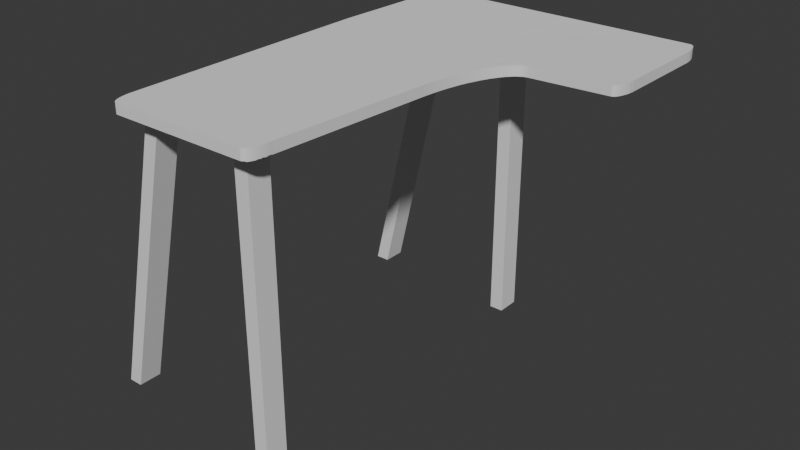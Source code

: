 # Source: desk.blend  (saved by Blender 4.3.34; exported with 4.5.12 LTS)
import bpy
from mathutils import Matrix  # noqa: F401  (used for matrix-valued properties, if any)

bpy.ops.wm.read_factory_settings(use_empty=True)
scene = bpy.context.scene
scene.name = 'Scene'

# ---- collections
col_collection = bpy.data.collections.new('Collection'); scene.collection.children.link(col_collection)

# ---- world
world_world = bpy.data.worlds.new('World'); scene.world = world_world
world_world.use_nodes = True; world_world.node_tree.nodes.clear()
_N = world_world.node_tree.nodes; _L = world_world.node_tree.links
n0 = _N.new('ShaderNodeOutputWorld'); n0.name = 'World Output'; n0.location = (300, 300)
n1 = _N.new('ShaderNodeBackground'); n1.name = 'Background'; n1.location = (10, 300)
n1.inputs[0].default_value = (0.05088, 0.05088, 0.05088, 1.0)
_L.new(n1.outputs[0], n0.inputs[0])
n0.is_active_output = True
world_world.color = (0.05088, 0.05088, 0.05088)
world_world.sun_shadow_jitter_overblur = 0.0

# ---- meshes
me_plane = bpy.data.meshes.new('Plane')
me_plane.from_pydata([(0.3811, 1.016, 0.0), (-0.3811, 0.3467, 0.001627), (0.3811, 1.016, 0.04862), (-0.387, 0.3425, 0.05452), (-0.3373, -1.016, 0.0), (-0.3811, -0.8994, 0.0001394), (-0.3403, -1.016, 3.25e-07), (-0.3432, -1.015, 1.299e-06), (-0.3462, -1.014, 2.916e-06), (-0.3491, -1.012, 5.171e-06), (-0.3519, -1.009, 8.051e-06), (-0.3547, -1.007, 1.154e-05), (-0.3574, -1.003, 1.563e-05), (-0.36, -0.9992, 2.03e-05), (-0.3625, -0.9948, 2.552e-05), (-0.3649, -0.99, 3.127e-05), (-0.3672, -0.9848, 3.753e-05), (-0.3693, -0.9791, 4.426e-05), (-0.3712, -0.9731, 5.144e-05), (-0.3731, -0.9668, 5.903e-05), (-0.3747, -0.9601, 6.699e-05), (-0.3762, -0.9531, 7.529e-05), (-0.3774, -0.9459, 8.389e-05), (-0.3785, -0.9385, 9.274e-05), (-0.3795, -0.9309, 0.0001018), (-0.3802, -0.9232, 0.0001111), (-0.3807, -0.9153, 0.0001205), (-0.381, -0.9074, 0.0001299), (0.3811, -0.8994, -0.002702), (0.3373, -1.016, 0.0), (0.381, -0.9074, 0.0001299), (0.3807, -0.9153, 0.0001205), (0.3802, -0.9232, 0.0001111), (0.3795, -0.9309, -0.002839), (0.3785, -0.9385, 9.274e-05), (0.3774, -0.9459, 8.389e-05), (0.3762, -0.9531, -0.002935), (0.3747, -0.9601, 6.699e-05), (0.3731, -0.9668, 5.903e-05), (0.3713, -0.9731, -0.003021), (0.3693, -0.9791, 4.426e-05), (0.3672, -0.9848, -0.003071), (0.3649, -0.99, 3.127e-05), (0.3625, -0.9948, -0.003115), (0.36, -0.9992, 2.03e-05), (0.3574, -1.003, -0.003151), (0.3547, -1.007, 1.154e-05), (0.3519, -1.009, 8.051e-06), (0.3491, -1.012, 5.171e-06), (0.3462, -1.014, 2.916e-06), (0.3432, -1.015, 1.299e-06), (0.3403, -1.016, 3.25e-07), (-0.3811, 0.8994, 0.0002838), (-0.3373, 1.016, 0.0), (-0.381, 0.9074, 0.0002645), (-0.3807, 0.9153, 0.0002452), (-0.3802, 0.9232, 0.0002261), (-0.3794, 0.9309, 0.0002073), (-0.3785, 0.9385, 0.0001888), (-0.3774, 0.9459, 0.0001708), (-0.3762, 0.9531, 0.0001533), (-0.3747, 0.9601, 0.0001364), (-0.3731, 0.9668, 0.0001202), (-0.3712, 0.9731, 0.0001047), (-0.3693, 0.9791, 9.01e-05), (-0.3672, 0.9848, 7.64e-05), (-0.3649, 0.99, 6.366e-05), (-0.3625, 0.9948, 5.195e-05), (-0.36, 0.9992, 4.132e-05), (-0.3574, 1.003, 3.182e-05), (-0.3547, 1.007, 2.35e-05), (-0.3519, 1.009, 1.639e-05), (-0.3491, 1.012, 1.053e-05), (-0.3462, 1.014, 5.937e-06), (-0.3432, 1.015, 2.644e-06), (-0.3403, 1.016, 6.617e-07), (0.9974, 1.016, 0.0), (1.041, 0.8994, 0.0002838), (1.0, 1.016, 6.617e-07), (1.003, 1.015, 2.644e-06), (1.006, 1.014, 5.937e-06), (1.009, 1.012, 1.053e-05), (1.012, 1.009, 1.639e-05), (1.015, 1.007, 2.35e-05), (1.018, 1.003, 3.182e-05), (1.02, 0.9992, 4.132e-05), (1.023, 0.9948, 5.195e-05), (1.025, 0.99, 6.366e-05), (1.027, 0.9848, 7.64e-05), (1.029, 0.9791, 9.01e-05), (1.031, 0.9731, 0.0001047), (1.033, 0.9668, 0.0001202), (1.035, 0.9601, 0.0001364), (1.036, 0.9531, 0.0001533), (1.038, 0.9459, 0.0001708), (1.039, 0.9385, 0.0001888), (1.04, 0.9309, 0.0002073), (1.04, 0.9232, 0.0002261), (1.041, 0.9153, 0.0002452), (1.041, 0.9074, 0.0002645), (1.041, 0.4635, 0.001343), (0.9974, 0.3467, 0.001627), (1.041, 0.4555, 0.001362), (1.041, 0.4476, 0.001382), (1.04, 0.4397, 0.001401), (1.04, 0.432, 0.00142), (1.039, 0.4244, 0.001438), (1.038, 0.4169, 0.001456), (1.036, 0.4097, 0.001474), (1.035, 0.4028, 0.00149), (1.033, 0.3961, 0.001507), (1.031, 0.3898, 0.001522), (1.029, 0.3838, 0.001537), (1.027, 0.3781, 0.00155), (1.025, 0.3729, 0.001563), (1.023, 0.3681, 0.001575), (1.02, 0.3637, 0.001586), (1.018, 0.3598, 0.001595), (1.015, 0.3563, 0.001603), (1.012, 0.3534, 0.00161), (1.009, 0.351, 0.001616), (1.006, 0.3491, 0.001621), (1.003, 0.3478, 0.001624), (1.0, 0.3469, 0.001626), (-0.3811, -0.8993, 0.04876), (-0.3373, -1.016, 0.04862), (-0.381, -0.9073, 0.04875), (-0.3807, -0.9152, 0.04874), (-0.3802, -0.9231, 0.04873), (-0.3795, -0.9308, 0.04873), (-0.3785, -0.9384, 0.04872), (-0.3774, -0.9459, 0.04871), (-0.3762, -0.9531, 0.0487), (-0.3747, -0.96, 0.04869), (-0.3731, -0.9667, 0.04868), (-0.3712, -0.973, 0.04868), (-0.3693, -0.9791, 0.04867), (-0.3672, -0.9847, 0.04866), (-0.3649, -0.9899, 0.04866), (-0.3625, -0.9948, 0.04865), (-0.36, -0.9991, 0.04864), (-0.3574, -1.003, 0.04864), (-0.3547, -1.006, 0.04864), (-0.3519, -1.009, 0.04863), (-0.3491, -1.012, 0.04863), (-0.3462, -1.014, 0.04863), (-0.3432, -1.015, 0.04863), (-0.3403, -1.016, 0.04862), (0.3373, -1.016, 0.04862), (0.3811, -0.8993, 0.04876), (0.3403, -1.016, 0.04862), (0.3432, -1.015, 0.04863), (0.3462, -1.014, 0.04863), (0.3491, -1.012, 0.04863), (0.3519, -1.009, 0.04863), (0.3547, -1.006, 0.04864), (0.3574, -1.003, 0.04864), (0.36, -0.9991, 0.04864), (0.3625, -0.9948, 0.04865), (0.3649, -0.9899, 0.04866), (0.3672, -0.9847, 0.04866), (0.3693, -0.9791, 0.04867), (0.3713, -0.973, 0.04868), (0.3731, -0.9667, 0.04868), (0.3747, -0.96, 0.04869), (0.3762, -0.9531, 0.0487), (0.3774, -0.9459, 0.04871), (0.3785, -0.9384, 0.04872), (0.3795, -0.9308, 0.04873), (0.3802, -0.9231, 0.04873), (0.3807, -0.9152, 0.04874), (0.381, -0.9073, 0.04875), (-0.3373, 1.016, 0.04862), (-0.3837, 0.9084, 0.04805), (-0.3403, 1.016, 0.04862), (-0.3432, 1.015, 0.04863), (-0.3462, 1.014, 0.04863), (-0.3491, 1.012, 0.04863), (-0.3519, 1.01, 0.04864), (-0.3547, 1.007, 0.04865), (-0.3574, 1.003, 0.04866), (-0.36, 0.9993, 0.04867), (-0.3625, 0.9949, 0.04868), (-0.3649, 0.9901, 0.04869), (-0.3672, 0.9848, 0.0487), (-0.3693, 0.9792, 0.04871), (-0.3712, 0.9732, 0.04873), (-0.3787, 0.9691, 0.05142), (-0.3773, 0.9691, 0.0479), (-0.3788, 0.9621, 0.04792), (-0.3801, 0.9549, 0.04794), (-0.3812, 0.9475, 0.04796), (-0.3821, 0.9399, 0.04797), (-0.3828, 0.9321, 0.04799), (-0.3833, 0.9243, 0.04801), (-0.3836, 0.9163, 0.04803), (1.041, 0.8994, 0.04891), (0.9974, 1.016, 0.04862), (1.041, 0.9074, 0.04889), (1.041, 0.9154, 0.04887), (1.04, 0.9232, 0.04885), (1.04, 0.931, 0.04883), (1.039, 0.9386, 0.04881), (1.038, 0.946, 0.04879), (1.036, 0.9532, 0.04878), (1.035, 0.9601, 0.04876), (1.033, 0.9668, 0.04874), (1.031, 0.9732, 0.04873), (1.029, 0.9792, 0.04871), (1.027, 0.9848, 0.0487), (1.025, 0.9901, 0.04869), (1.023, 0.9949, 0.04868), (1.02, 0.9993, 0.04867), (1.018, 1.003, 0.04866), (1.015, 1.007, 0.04865), (1.012, 1.01, 0.04864), (1.009, 1.012, 0.04863), (1.006, 1.014, 0.04863), (1.003, 1.015, 0.04863), (1.0, 1.016, 0.04862), (0.9974, 0.3467, 0.05025), (1.041, 0.4635, 0.04997), (1.0, 0.347, 0.05025), (1.003, 0.3478, 0.05025), (1.006, 0.3492, 0.05024), (1.009, 0.3511, 0.05024), (1.012, 0.3535, 0.05023), (1.015, 0.3564, 0.05023), (1.018, 0.3598, 0.05022), (1.02, 0.3637, 0.05021), (1.023, 0.3681, 0.0502), (1.025, 0.3729, 0.05019), (1.027, 0.3782, 0.05017), (1.029, 0.3838, 0.05016), (1.031, 0.3898, 0.05015), (1.033, 0.3962, 0.05013), (1.035, 0.4029, 0.05011), (1.036, 0.4098, 0.0501), (1.038, 0.417, 0.05008), (1.039, 0.4244, 0.05006), (1.04, 0.432, 0.05004), (1.04, 0.4398, 0.05002), (1.041, 0.4476, 0.05001), (1.041, 0.4556, 0.04999), (0.6156, 0.3387, -0.005785), (0.4224, -0.1131, -0.006115), (0.2762, 0.3375, -0.006883), (0.4041, 0.7739, -0.0008394), (0.604, 0.3374, -0.006002), (0.5923, 0.334, -0.006203), (0.5806, 0.3286, -0.006386), (0.569, 0.3211, -0.00655), (0.5574, 0.3116, -0.006696), (0.5461, 0.3002, -0.006821), (0.5349, 0.2868, -0.006926), (0.524, 0.2716, -0.00701), (0.5134, 0.2546, -0.007073), (0.5032, 0.2359, -0.007114), (0.4934, 0.2156, -0.007134), (0.4841, 0.1938, -0.007131), (0.4753, 0.1706, -0.007107), (0.467, 0.146, -0.007061), (0.4593, 0.1203, -0.006645), (0.4522, 0.09349, -0.00664), (0.4458, 0.06575, -0.006617), (0.44, 0.03718, -0.006576), (0.435, 0.007935, -0.006518), (0.4307, -0.02186, -0.006442), (0.4271, -0.05207, -0.00635), (0.4244, -0.08254, -0.006241), (0.4224, -0.1131, 0.04289), (0.6156, 0.3387, 0.04284), (0.4041, 0.7739, 0.04539), (0.2762, 0.3367, 0.04259), (0.4244, -0.08248, 0.04267), (0.4271, -0.05201, 0.04247), (0.4307, -0.0218, 0.04228), (0.435, 0.007994, 0.04211), (0.44, 0.03724, 0.04196), (0.4458, 0.06581, 0.04183), (0.4522, 0.09355, 0.04172), (0.4593, 0.1204, 0.04163), (0.467, 0.1461, 0.04156), (0.4753, 0.1706, 0.04152), (0.4841, 0.1938, 0.04149), (0.4934, 0.2157, 0.04149), (0.5032, 0.236, 0.04151), (0.5134, 0.2546, 0.04155), (0.524, 0.2716, 0.04161), (0.5349, 0.2869, 0.0417), (0.5461, 0.3002, 0.0418), (0.5574, 0.3117, 0.04193), (0.569, 0.3212, 0.04207), (0.5806, 0.3286, 0.04224), (0.5923, 0.3341, 0.04242), (0.604, 0.3375, 0.04262), (-0.2199, -0.9181, 0.0001171), (-0.5553, -0.9175, -1.393), (-0.2199, -0.8065, 0.0002024), (-0.5553, -0.8059, -1.392), (-0.2888, -0.9181, 0.0001171), (-0.6242, -0.9175, -1.393), (-0.2888, -0.8065, 0.0002024), (-0.6242, -0.8059, -1.392), (-0.3403, -1.016, 3.25e-07), (-0.3432, -1.015, 1.299e-06), (-0.3462, -1.014, 2.916e-06), (-0.3491, -1.012, 5.171e-06), (-0.3519, -1.009, 8.051e-06), (-0.3574, -1.003, 1.563e-05), (-0.36, -0.9992, 2.03e-05), (-0.3625, -0.9948, 2.552e-05), (-0.3649, -0.99, 3.127e-05), (-0.3693, -0.9791, 4.426e-05), (-0.3712, -0.9731, 5.144e-05), (-0.3762, -0.9531, 7.529e-05), (-0.3774, -0.9459, 8.389e-05), (-0.3785, -0.9385, 9.274e-05), (-0.3795, -0.9309, 0.0001018), (-0.381, -0.9074, 0.0001299), (0.2599, -0.9154, 0.007872), (0.2599, -0.9143, -1.429), (0.2599, -0.8038, 0.007957), (0.2599, -0.8027, -1.429), (0.1911, -0.9154, 0.007872), (0.1911, -0.9143, -1.429), (0.1911, -0.8038, 0.007957), (0.1911, -0.8027, -1.429), (-0.1614, 0.7314, 0.00524), (-0.4751, 0.7131, -1.41), (-0.1614, 0.843, 0.005325), (-0.4751, 0.8247, -1.41), (-0.2302, 0.7314, 0.00524), (-0.5439, 0.7131, -1.41), (-0.2302, 0.843, 0.005325), (-0.5439, 0.8247, -1.41), (0.2912, 0.7109, 0.002237), (0.2912, 0.712, -1.435), (0.2912, 0.8225, 0.002672), (0.2912, 0.8236, -1.434), (0.2223, 0.7109, 0.002237), (0.2223, 0.712, -1.435), (0.2223, 0.8225, 0.002672), (0.2223, 0.8236, -1.434)], [], [(52, 1, 3, 173), (4, 29, 148, 125), (76, 0, 2, 197), (124, 126, 127, 128, 129, 130, 131, 132, 133, 134, 135, 136, 137, 138, 139, 140, 141, 142, 143, 144, 145, 146, 147, 125, 148, 150, 151, 152, 153, 154, 155, 156, 157, 158, 159, 160, 161, 162, 163, 164, 165, 166, 167, 168, 169, 170, 171, 149, 270, 273, 3), (0, 53, 172, 2), (28, 245, 270, 149), (4, 6, 304, 305, 7, 8, 306, 307, 9, 10, 308, 11, 309, 12, 13, 310, 311, 14, 15, 312, 16, 313, 17, 18, 314, 19, 20, 315, 21, 22, 316, 317, 23, 24, 318, 25, 26, 319, 27, 5, 1, 246, 245, 28, 30, 31, 32, 33, 34, 35, 36, 37, 38, 39, 40, 41, 42, 43, 44, 45, 46, 47, 48, 49, 50, 51, 29), (3, 273, 272, 2, 172, 174, 175, 176, 177, 178, 179, 180, 181, 182, 183, 184, 185, 186, 187, 188, 189, 190, 191, 192, 193, 194, 195, 173), (100, 77, 196, 221), (244, 101, 220, 271), (2, 272, 271, 220, 222, 223, 224, 225, 226, 227, 228, 229, 230, 231, 232, 233, 234, 235, 236, 237, 238, 239, 240, 241, 242, 243, 221, 196, 198, 199, 200, 201, 202, 203, 204, 205, 206, 207, 208, 209, 210, 211, 212, 213, 214, 215, 216, 217, 218, 219, 197), (1, 52, 54, 55, 56, 57, 58, 59, 60, 61, 62, 63, 64, 65, 66, 67, 68, 69, 70, 71, 72, 73, 74, 75, 53, 0, 247, 246), (148, 29, 51, 150), (150, 51, 50, 151), (151, 50, 49, 152), (152, 49, 48, 153), (153, 48, 47, 154), (154, 47, 46, 155), (155, 46, 45, 156), (156, 45, 44, 157), (157, 44, 43, 158), (158, 43, 42, 159), (159, 42, 41, 160), (160, 41, 40, 161), (161, 40, 39, 162), (162, 39, 38, 163), (163, 38, 37, 164), (164, 37, 36, 165), (165, 36, 35, 166), (166, 35, 34, 167), (167, 34, 33, 168), (168, 33, 32, 169), (169, 32, 31, 170), (170, 31, 30, 171), (171, 30, 28, 149), (52, 173, 195, 54), (54, 195, 194, 55), (55, 194, 193, 56), (56, 193, 192, 57), (57, 192, 191, 58), (58, 191, 190, 59), (59, 190, 189, 60), (60, 189, 188, 61), (61, 188, 187, 62), (62, 187, 186, 63), (63, 186, 185, 64), (64, 185, 184, 65), (65, 184, 183, 66), (66, 183, 182, 67), (67, 182, 181, 68), (68, 181, 180, 69), (69, 180, 179, 70), (70, 179, 178, 71), (71, 178, 177, 72), (72, 177, 176, 73), (73, 176, 175, 74), (74, 175, 174, 75), (75, 174, 172, 53), (124, 5, 27, 126), (126, 27, 319, 26, 127), (127, 26, 25, 128), (128, 25, 318, 24, 129), (129, 24, 23, 130), (130, 23, 317, 316, 22, 131), (131, 22, 21, 132), (132, 21, 315, 20, 133), (133, 20, 19, 134), (134, 19, 314, 18, 135), (135, 18, 17, 136), (136, 17, 313, 16, 137), (137, 16, 312, 15, 138), (138, 15, 14, 139), (139, 14, 311, 310, 13, 140), (140, 13, 12, 141), (141, 12, 309, 11, 142), (142, 11, 308, 10, 143), (143, 10, 9, 144), (144, 9, 307, 306, 8, 145), (145, 8, 7, 146), (146, 7, 305, 304, 6, 147), (147, 6, 4, 125), (196, 77, 99, 198), (198, 99, 98, 199), (199, 98, 97, 200), (200, 97, 96, 201), (201, 96, 95, 202), (202, 95, 94, 203), (203, 94, 93, 204), (204, 93, 92, 205), (205, 92, 91, 206), (206, 91, 90, 207), (207, 90, 89, 208), (208, 89, 88, 209), (209, 88, 87, 210), (210, 87, 86, 211), (211, 86, 85, 212), (212, 85, 84, 213), (213, 84, 83, 214), (214, 83, 82, 215), (215, 82, 81, 216), (216, 81, 80, 217), (217, 80, 79, 218), (218, 79, 78, 219), (219, 78, 76, 197), (100, 221, 243, 102), (102, 243, 242, 103), (103, 242, 241, 104), (104, 241, 240, 105), (105, 240, 239, 106), (106, 239, 238, 107), (107, 238, 237, 108), (108, 237, 236, 109), (109, 236, 235, 110), (110, 235, 234, 111), (111, 234, 233, 112), (112, 233, 232, 113), (113, 232, 231, 114), (114, 231, 230, 115), (115, 230, 229, 116), (116, 229, 228, 117), (117, 228, 227, 118), (118, 227, 226, 119), (119, 226, 225, 120), (120, 225, 224, 121), (121, 224, 223, 122), (122, 223, 222, 123), (123, 222, 220, 101), (1, 5, 124, 3), (244, 248, 249, 250, 251, 252, 253, 254, 255, 256, 257, 258, 259, 260, 261, 262, 263, 264, 265, 266, 267, 268, 269, 245, 246, 247), (270, 274, 275, 276, 277, 278, 279, 280, 281, 282, 283, 284, 285, 286, 287, 288, 289, 290, 291, 292, 293, 294, 295, 271, 272, 273), (244, 271, 295, 248), (248, 295, 294, 249), (249, 294, 293, 250), (250, 293, 292, 251), (251, 292, 291, 252), (252, 291, 290, 253), (253, 290, 289, 254), (254, 289, 288, 255), (255, 288, 287, 256), (256, 287, 286, 257), (257, 286, 285, 258), (258, 285, 284, 259), (259, 284, 283, 260), (260, 283, 282, 261), (261, 282, 281, 262), (262, 281, 280, 263), (263, 280, 279, 264), (264, 279, 278, 265), (265, 278, 277, 266), (266, 277, 276, 267), (267, 276, 275, 268), (268, 275, 274, 269), (269, 274, 270, 245), (0, 76, 78, 79, 80, 81, 82, 83, 84, 85, 86, 87, 88, 89, 90, 91, 92, 93, 94, 95, 96, 97, 98, 99, 77, 100, 102, 103, 104, 105, 106, 107, 108, 109, 110, 111, 112, 113, 114, 115, 116, 117, 118, 119, 120, 121, 122, 123, 101, 244, 247), (296, 297, 299, 298), (298, 299, 303, 302), (302, 303, 301, 300), (300, 301, 297, 296), (298, 302, 300, 296), (303, 299, 297, 301), (320, 321, 323, 322), (322, 323, 327, 326), (326, 327, 325, 324), (324, 325, 321, 320), (327, 323, 321, 325), (328, 329, 331, 330), (330, 331, 335, 334), (334, 335, 333, 332), (332, 333, 329, 328), (335, 331, 329, 333), (336, 337, 339, 338), (338, 339, 343, 342), (342, 343, 341, 340), (340, 341, 337, 336), (343, 339, 337, 341)])
_uv = me_plane.uv_layers.new(name='UVMap')
_uv.uv.foreach_set('vector', [0.0, 0.9455, 0.0, 0.6877, 0.0, 0.6877, 0.0, 0.9455, 0.05748, 0.0, 0.9425, 0.0, 0.9425, 0.0, 0.05748, 0.0, 1.0, 1.0, 1.0, 1.0, 1.0, 1.0, 1.0, 1.0, 0.0, 0.05894, 4.466e-05, 0.05492, 0.0001784, 0.05092, 0.0004007, 0.04695, 0.0007104, 0.04304, 0.001106, 0.0392, 0.001586, 0.03546, 0.002148, 0.03182, 0.002789, 0.02832, 0.003507, 0.02495, 0.004297, 0.02174, 0.005157, 0.01871, 0.01825, 0.005288, 0.0212, 0.004407, 0.02433, 0.003596, 0.02761, 0.00286, 0.03103, 0.002203, 0.03458, 0.001627, 0.03823, 0.001134, 0.04197, 0.0007286, 0.04578, 0.0004109, 0.04965, 0.000183, 0.05355, 4.58e-05, 0.05748, 0.0, 0.9425, 0.0, 0.9464, 4.58e-05, 0.9504, 0.000183, 0.9542, 0.0004109, 0.958, 0.0007286, 0.9618, 0.001134, 0.9654, 0.001627, 0.969, 0.002203, 0.9724, 0.00286, 0.9757, 0.003596, 0.9788, 0.004407, 0.9818, 0.005288, 0.9948, 0.01871, 0.9957, 0.02174, 0.9965, 0.02495, 0.9972, 0.02832, 0.9979, 0.03182, 0.9984, 0.03546, 0.9989, 0.0392, 0.9993, 0.04304, 0.9996, 0.04695, 0.9998, 0.05092, 1.0, 0.05492, 1.0, 0.05894, 1.0, 0.4594, 0.7962, 0.6877, 0.0, 0.6877, 1.0, 1.0, 0.05748, 1.0, 0.05748, 1.0, 1.0, 1.0, 1.0, 0.05894, 1.0, 0.4594, 1.0, 0.4594, 1.0, 0.05894, 0.05748, 0.0, 0.05355, 4.579e-05, 0.05355, 4.579e-05, 0.04965, 0.000183, 0.04965, 0.000183, 0.04578, 0.0004109, 0.04578, 0.0004109, 0.04197, 0.0007286, 0.04197, 0.0007286, 0.03823, 0.001134, 0.03823, 0.001134, 0.03458, 0.001627, 0.03103, 0.002203, 0.03103, 0.002203, 0.02761, 0.00286, 0.02761, 0.00286, 0.02433, 0.003596, 0.02433, 0.003596, 0.0212, 0.004407, 0.0212, 0.004407, 0.01825, 0.005288, 0.005157, 0.01871, 0.005157, 0.01871, 0.004297, 0.02174, 0.004297, 0.02174, 0.003507, 0.02495, 0.002789, 0.02832, 0.002148, 0.03182, 0.002148, 0.03182, 0.001586, 0.03546, 0.001586, 0.03546, 0.001106, 0.0392, 0.001106, 0.0392, 0.0007104, 0.04304, 0.0007104, 0.04304, 0.0004007, 0.04695, 0.0001784, 0.05092, 4.466e-05, 0.05492, 4.466e-05, 0.05492, 0.0, 0.05894, 0.0, 0.6877, 0.7947, 0.6877, 1.0, 0.4594, 1.0, 0.05894, 1.0, 0.05492, 0.9998, 0.05092, 0.9996, 0.04695, 0.9993, 0.04304, 0.9989, 0.0392, 0.9984, 0.03546, 0.9979, 0.03182, 0.9972, 0.02832, 0.9965, 0.02495, 0.9957, 0.02174, 0.9948, 0.01871, 0.9818, 0.005288, 0.9788, 0.004407, 0.9757, 0.003596, 0.9724, 0.00286, 0.969, 0.002203, 0.9654, 0.001627, 0.9618, 0.001134, 0.958, 0.0007286, 0.9542, 0.0004109, 0.9504, 0.000183, 0.9464, 4.579e-05, 0.9425, 0.0, 0.0, 0.6877, 0.7962, 0.6877, 1.0, 0.8889, 1.0, 1.0, 0.05748, 1.0, 0.05355, 1.0, 0.04965, 0.9998, 0.04578, 0.9996, 0.04197, 0.9993, 0.03823, 0.999, 0.03458, 0.9985, 0.03103, 0.998, 0.02761, 0.9974, 0.02433, 0.9967, 0.0212, 0.9959, 0.01825, 0.9951, 0.005157, 0.9827, 0.004297, 0.9799, 0.003507, 0.9769, 0.002789, 0.9738, 0.002148, 0.9706, 0.001586, 0.9672, 0.001106, 0.9638, 0.0007104, 0.9602, 0.0004007, 0.9566, 0.0001784, 0.9529, 4.466e-05, 0.9492, 0.0, 0.9455, 1.0, 0.7422, 1.0, 0.9455, 1.0, 0.9455, 1.0, 0.7422, 1.0, 0.6877, 1.0, 0.6877, 1.0, 0.6877, 1.0, 0.6877, 1.0, 1.0, 1.0, 0.8889, 1.0, 0.6877, 1.0, 0.6877, 1.0, 0.6877, 1.0, 0.6878, 1.0, 0.6881, 1.0, 0.6884, 1.0, 0.6887, 1.0, 0.6892, 1.0, 0.6897, 1.0, 0.6903, 1.0, 0.691, 1.0, 0.6918, 1.0, 0.6926, 1.0, 0.705, 1.0, 0.7078, 1.0, 0.7107, 1.0, 0.7139, 1.0, 0.7171, 1.0, 0.7205, 1.0, 0.7239, 1.0, 0.7275, 1.0, 0.7311, 1.0, 0.7348, 1.0, 0.7385, 1.0, 0.7422, 1.0, 0.9455, 1.0, 0.9492, 1.0, 0.9529, 1.0, 0.9566, 1.0, 0.9602, 1.0, 0.9638, 1.0, 0.9672, 1.0, 0.9706, 1.0, 0.9738, 1.0, 0.9769, 1.0, 0.9799, 1.0, 0.9827, 1.0, 0.9951, 1.0, 0.9959, 1.0, 0.9967, 1.0, 0.9974, 1.0, 0.998, 1.0, 0.9985, 1.0, 0.999, 1.0, 0.9993, 1.0, 0.9996, 1.0, 0.9998, 1.0, 1.0, 1.0, 1.0, 0.0, 0.6877, 0.0, 0.9455, 4.466e-05, 0.9492, 0.0001784, 0.9529, 0.0004007, 0.9566, 0.0007104, 0.9602, 0.001106, 0.9638, 0.001586, 0.9672, 0.002148, 0.9706, 0.002789, 0.9738, 0.003507, 0.9769, 0.004297, 0.9799, 0.005157, 0.9827, 0.01825, 0.9951, 0.0212, 0.9959, 0.02433, 0.9967, 0.02761, 0.9974, 0.03103, 0.998, 0.03458, 0.9985, 0.03823, 0.999, 0.04197, 0.9993, 0.04578, 0.9996, 0.04965, 0.9998, 0.05355, 1.0, 0.05748, 1.0, 1.0, 1.0, 1.0, 0.8889, 0.7947, 0.6877, 0.9425, 0.0, 0.9425, 0.0, 0.9464, 4.579e-05, 0.9464, 4.58e-05, 0.9464, 4.58e-05, 0.9464, 4.579e-05, 0.9504, 0.000183, 0.9504, 0.000183, 0.9504, 0.000183, 0.9504, 0.000183, 0.9542, 0.0004109, 0.9542, 0.0004109, 0.9542, 0.0004109, 0.9542, 0.0004109, 0.958, 0.0007286, 0.958, 0.0007286, 0.958, 0.0007286, 0.958, 0.0007286, 0.9618, 0.001134, 0.9618, 0.001134, 0.9618, 0.001134, 0.9618, 0.001134, 0.9654, 0.001627, 0.9654, 0.001627, 0.9654, 0.001627, 0.9654, 0.001627, 0.969, 0.002203, 0.969, 0.002203, 0.969, 0.002203, 0.969, 0.002203, 0.9724, 0.00286, 0.9724, 0.00286, 0.9724, 0.00286, 0.9724, 0.00286, 0.9757, 0.003596, 0.9757, 0.003596, 0.9757, 0.003596, 0.9757, 0.003596, 0.9788, 0.004407, 0.9788, 0.004407, 0.9788, 0.004407, 0.9788, 0.004407, 0.9818, 0.005288, 0.9818, 0.005288, 0.9818, 0.005288, 0.9818, 0.005288, 0.9948, 0.01871, 0.9948, 0.01871, 0.9948, 0.01871, 0.9948, 0.01871, 0.9957, 0.02174, 0.9957, 0.02174, 0.9957, 0.02174, 0.9957, 0.02174, 0.9965, 0.02495, 0.9965, 0.02495, 0.9965, 0.02495, 0.9965, 0.02495, 0.9972, 0.02832, 0.9972, 0.02832, 0.9972, 0.02832, 0.9972, 0.02832, 0.9979, 0.03182, 0.9979, 0.03182, 0.9979, 0.03182, 0.9979, 0.03182, 0.9984, 0.03546, 0.9984, 0.03546, 0.9984, 0.03546, 0.9984, 0.03546, 0.9989, 0.0392, 0.9989, 0.0392, 0.9989, 0.0392, 0.9989, 0.0392, 0.9993, 0.04304, 0.9993, 0.04304, 0.9993, 0.04304, 0.9993, 0.04304, 0.9996, 0.04695, 0.9996, 0.04695, 0.9996, 0.04695, 0.9996, 0.04695, 0.9998, 0.05092, 0.9998, 0.05092, 0.9998, 0.05092, 0.9998, 0.05092, 1.0, 0.05492, 1.0, 0.05492, 1.0, 0.05492, 1.0, 0.05492, 1.0, 0.05894, 1.0, 0.05894, 0.0, 0.9455, 0.0, 0.9455, 4.466e-05, 0.9492, 4.466e-05, 0.9492, 4.466e-05, 0.9492, 4.466e-05, 0.9492, 0.0001784, 0.9529, 0.0001784, 0.9529, 0.0001784, 0.9529, 0.0001784, 0.9529, 0.0004007, 0.9566, 0.0004007, 0.9566, 0.0004007, 0.9566, 0.0004007, 0.9566, 0.0007104, 0.9602, 0.0007104, 0.9602, 0.0007104, 0.9602, 0.0007104, 0.9602, 0.001106, 0.9638, 0.001106, 0.9638, 0.001106, 0.9638, 0.001106, 0.9638, 0.001586, 0.9672, 0.001586, 0.9672, 0.001586, 0.9672, 0.001586, 0.9672, 0.002148, 0.9706, 0.002148, 0.9706, 0.002148, 0.9706, 0.002148, 0.9706, 0.002789, 0.9738, 0.002789, 0.9738, 0.002789, 0.9738, 0.002789, 0.9738, 0.003507, 0.9769, 0.003507, 0.9769, 0.003507, 0.9769, 0.003507, 0.9769, 0.004297, 0.9799, 0.004297, 0.9799, 0.004297, 0.9799, 0.004297, 0.9799, 0.005157, 0.9827, 0.005157, 0.9827, 0.005157, 0.9827, 0.005157, 0.9827, 0.01825, 0.9951, 0.01825, 0.9951, 0.01825, 0.9951, 0.01825, 0.9951, 0.0212, 0.9959, 0.0212, 0.9959, 0.0212, 0.9959, 0.0212, 0.9959, 0.02433, 0.9967, 0.02433, 0.9967, 0.02433, 0.9967, 0.02433, 0.9967, 0.02761, 0.9974, 0.02761, 0.9974, 0.02761, 0.9974, 0.02761, 0.9974, 0.03103, 0.998, 0.03103, 0.998, 0.03103, 0.998, 0.03103, 0.998, 0.03458, 0.9985, 0.03458, 0.9985, 0.03458, 0.9985, 0.03458, 0.9985, 0.03823, 0.999, 0.03823, 0.999, 0.03823, 0.999, 0.03823, 0.999, 0.04197, 0.9993, 0.04197, 0.9993, 0.04197, 0.9993, 0.04197, 0.9993, 0.04578, 0.9996, 0.04578, 0.9996, 0.04578, 0.9996, 0.04578, 0.9996, 0.04965, 0.9998, 0.04965, 0.9998, 0.04965, 0.9998, 0.04965, 0.9998, 0.05355, 1.0, 0.05355, 1.0, 0.05355, 1.0, 0.05355, 1.0, 0.05748, 1.0, 0.05748, 1.0, 0.0, 0.05894, 0.0, 0.05894, 4.466e-05, 0.05492, 4.466e-05, 0.05492, 4.466e-05, 0.05492, 4.466e-05, 0.05492, 4.466e-05, 0.05492, 0.0001784, 0.05092, 0.0001784, 0.05092, 0.0001784, 0.05092, 0.0001784, 0.05092, 0.0004007, 0.04695, 0.0004007, 0.04695, 0.0004007, 0.04695, 0.0004007, 0.04695, 0.0007104, 0.04304, 0.0007104, 0.04304, 0.0007104, 0.04304, 0.0007104, 0.04304, 0.0007104, 0.04304, 0.001106, 0.0392, 0.001106, 0.0392, 0.001106, 0.0392, 0.001106, 0.0392, 0.001106, 0.0392, 0.001586, 0.03546, 0.001586, 0.03546, 0.001586, 0.03546, 0.001586, 0.03546, 0.001586, 0.03546, 0.002148, 0.03182, 0.002148, 0.03182, 0.002148, 0.03182, 0.002148, 0.03182, 0.002148, 0.03182, 0.002789, 0.02832, 0.002789, 0.02832, 0.002789, 0.02832, 0.002789, 0.02832, 0.003507, 0.02495, 0.003507, 0.02495, 0.003507, 0.02495, 0.003507, 0.02495, 0.004297, 0.02174, 0.004297, 0.02174, 0.004297, 0.02174, 0.004297, 0.02174, 0.004297, 0.02174, 0.005157, 0.01871, 0.005157, 0.01871, 0.005157, 0.01871, 0.005157, 0.01871, 0.005157, 0.01871, 0.01825, 0.005288, 0.01825, 0.005288, 0.01825, 0.005288, 0.01825, 0.005288, 0.0212, 0.004407, 0.0212, 0.004407, 0.0212, 0.004407, 0.0212, 0.004407, 0.0212, 0.004407, 0.02433, 0.003596, 0.02433, 0.003596, 0.02433, 0.003596, 0.02433, 0.003596, 0.02433, 0.003596, 0.02761, 0.00286, 0.02761, 0.00286, 0.02761, 0.00286, 0.02761, 0.00286, 0.02761, 0.00286, 0.03103, 0.002203, 0.03103, 0.002203, 0.03103, 0.002203, 0.03103, 0.002203, 0.03103, 0.002203, 0.03458, 0.001627, 0.03458, 0.001627, 0.03458, 0.001627, 0.03458, 0.001627, 0.03823, 0.001134, 0.03823, 0.001134, 0.03823, 0.001134, 0.03823, 0.001134, 0.03823, 0.001134, 0.04197, 0.0007286, 0.04197, 0.0007286, 0.04197, 0.0007286, 0.04197, 0.0007286, 0.04197, 0.0007286, 0.04578, 0.0004109, 0.04578, 0.0004109, 0.04578, 0.0004109, 0.04578, 0.0004109, 0.04578, 0.0004109, 0.04965, 0.000183, 0.04965, 0.000183, 0.04965, 0.000183, 0.04965, 0.000183, 0.04965, 0.000183, 0.05355, 4.579e-05, 0.05355, 4.579e-05, 0.05355, 4.58e-05, 0.05355, 4.58e-05, 0.05355, 4.579e-05, 0.05748, 0.0, 0.05748, 0.0, 1.0, 0.9455, 1.0, 0.9455, 1.0, 0.9492, 1.0, 0.9492, 1.0, 0.9492, 1.0, 0.9492, 1.0, 0.9529, 1.0, 0.9529, 1.0, 0.9529, 1.0, 0.9529, 1.0, 0.9566, 1.0, 0.9566, 1.0, 0.9566, 1.0, 0.9566, 1.0, 0.9602, 1.0, 0.9602, 1.0, 0.9602, 1.0, 0.9602, 1.0, 0.9638, 1.0, 0.9638, 1.0, 0.9638, 1.0, 0.9638, 1.0, 0.9672, 1.0, 0.9672, 1.0, 0.9672, 1.0, 0.9672, 1.0, 0.9706, 1.0, 0.9706, 1.0, 0.9706, 1.0, 0.9706, 1.0, 0.9738, 1.0, 0.9738, 1.0, 0.9738, 1.0, 0.9738, 1.0, 0.9769, 1.0, 0.9769, 1.0, 0.9769, 1.0, 0.9769, 1.0, 0.9799, 1.0, 0.9799, 1.0, 0.9799, 1.0, 0.9799, 1.0, 0.9827, 1.0, 0.9827, 1.0, 0.9827, 1.0, 0.9827, 1.0, 0.9951, 1.0, 0.9951, 1.0, 0.9951, 1.0, 0.9951, 1.0, 0.9959, 1.0, 0.9959, 1.0, 0.9959, 1.0, 0.9959, 1.0, 0.9967, 1.0, 0.9967, 1.0, 0.9967, 1.0, 0.9967, 1.0, 0.9974, 1.0, 0.9974, 1.0, 0.9974, 1.0, 0.9974, 1.0, 0.998, 1.0, 0.998, 1.0, 0.998, 1.0, 0.998, 1.0, 0.9985, 1.0, 0.9985, 1.0, 0.9985, 1.0, 0.9985, 1.0, 0.999, 1.0, 0.999, 1.0, 0.999, 1.0, 0.999, 1.0, 0.9993, 1.0, 0.9993, 1.0, 0.9993, 1.0, 0.9993, 1.0, 0.9996, 1.0, 0.9996, 1.0, 0.9996, 1.0, 0.9996, 1.0, 0.9998, 1.0, 0.9998, 1.0, 0.9998, 1.0, 0.9998, 1.0, 1.0, 1.0, 1.0, 1.0, 1.0, 1.0, 1.0, 1.0, 1.0, 1.0, 1.0, 1.0, 0.7422, 1.0, 0.7422, 1.0, 0.7385, 1.0, 0.7385, 1.0, 0.7385, 1.0, 0.7385, 1.0, 0.7348, 1.0, 0.7348, 1.0, 0.7348, 1.0, 0.7348, 1.0, 0.7311, 1.0, 0.7311, 1.0, 0.7311, 1.0, 0.7311, 1.0, 0.7275, 1.0, 0.7275, 1.0, 0.7275, 1.0, 0.7275, 1.0, 0.7239, 1.0, 0.7239, 1.0, 0.7239, 1.0, 0.7239, 1.0, 0.7205, 1.0, 0.7205, 1.0, 0.7205, 1.0, 0.7205, 1.0, 0.7171, 1.0, 0.7171, 1.0, 0.7171, 1.0, 0.7171, 1.0, 0.7139, 1.0, 0.7139, 1.0, 0.7139, 1.0, 0.7139, 1.0, 0.7107, 1.0, 0.7107, 1.0, 0.7107, 1.0, 0.7107, 1.0, 0.7078, 1.0, 0.7078, 1.0, 0.7078, 1.0, 0.7078, 1.0, 0.705, 1.0, 0.705, 1.0, 0.705, 1.0, 0.705, 1.0, 0.6926, 1.0, 0.6926, 1.0, 0.6926, 1.0, 0.6926, 1.0, 0.6918, 1.0, 0.6918, 1.0, 0.6918, 1.0, 0.6918, 1.0, 0.691, 1.0, 0.691, 1.0, 0.691, 1.0, 0.691, 1.0, 0.6903, 1.0, 0.6903, 1.0, 0.6903, 1.0, 0.6903, 1.0, 0.6897, 1.0, 0.6897, 1.0, 0.6897, 1.0, 0.6897, 1.0, 0.6892, 1.0, 0.6892, 1.0, 0.6892, 1.0, 0.6892, 1.0, 0.6887, 1.0, 0.6887, 1.0, 0.6887, 1.0, 0.6887, 1.0, 0.6884, 1.0, 0.6884, 1.0, 0.6884, 1.0, 0.6884, 1.0, 0.6881, 1.0, 0.6881, 1.0, 0.6881, 1.0, 0.6881, 1.0, 0.6878, 1.0, 0.6878, 1.0, 0.6878, 1.0, 0.6878, 1.0, 0.6877, 1.0, 0.6877, 1.0, 0.6877, 1.0, 0.6877, 1.0, 0.6877, 1.0, 0.6877, 0.0, 0.6877, 0.0, 0.05894, 0.0, 0.05894, 0.0, 0.6877, 1.0, 0.6877, 1.0, 0.6877, 1.0, 0.6877, 1.0, 0.6877, 1.0, 0.6877, 1.0, 0.6877, 1.0, 0.6877, 1.0, 0.6877, 1.0, 0.6877, 1.0, 0.6877, 1.0, 0.6877, 1.0, 0.6877, 1.0, 0.6877, 1.0, 0.6877, 1.0, 0.6877, 1.0, 0.6877, 1.0, 0.6877, 1.0, 0.6877, 1.0, 0.6877, 1.0, 0.6877, 1.0, 0.6877, 1.0, 0.6877, 1.0, 0.6877, 1.0, 0.6877, 0.7947, 0.6877, 1.0, 0.8889, 1.0, 0.4594, 1.0, 0.475, 1.0, 0.4908, 1.0, 0.5065, 1.0, 0.5222, 1.0, 0.5378, 1.0, 0.5531, 1.0, 0.5682, 1.0, 0.5829, 1.0, 0.5972, 1.0, 0.611, 1.0, 0.6242, 1.0, 0.6368, 1.0, 0.6488, 1.0, 0.66, 1.0, 0.6705, 1.0, 0.6801, 1.0, 0.6889, 1.0, 0.6967, 1.0, 0.7036, 1.0, 0.7095, 1.0, 0.7144, 1.0, 0.7183, 1.0, 0.7211, 1.0, 0.8889, 0.7962, 0.6877, 1.0, 0.6877, 1.0, 0.6877, 1.0, 0.6877, 1.0, 0.6877, 1.0, 0.6877, 1.0, 0.6877, 1.0, 0.6877, 1.0, 0.6877, 1.0, 0.6877, 1.0, 0.6877, 1.0, 0.6877, 1.0, 0.6877, 1.0, 0.6877, 1.0, 0.6877, 1.0, 0.6877, 1.0, 0.6877, 1.0, 0.6877, 1.0, 0.6877, 1.0, 0.6877, 1.0, 0.6877, 1.0, 0.6877, 1.0, 0.6877, 1.0, 0.6877, 1.0, 0.6877, 1.0, 0.6877, 1.0, 0.6877, 1.0, 0.6877, 1.0, 0.6877, 1.0, 0.6877, 1.0, 0.6877, 1.0, 0.6877, 1.0, 0.6877, 1.0, 0.6877, 1.0, 0.6877, 1.0, 0.6877, 1.0, 0.6877, 1.0, 0.6877, 1.0, 0.6877, 1.0, 0.6877, 1.0, 0.6877, 1.0, 0.6877, 1.0, 0.6877, 1.0, 0.6877, 1.0, 0.6877, 1.0, 0.6877, 1.0, 0.6877, 1.0, 0.6242, 1.0, 0.6242, 1.0, 0.6242, 1.0, 0.6242, 1.0, 0.611, 1.0, 0.611, 1.0, 0.611, 1.0, 0.611, 1.0, 0.5972, 1.0, 0.5972, 1.0, 0.5972, 1.0, 0.5972, 1.0, 0.5829, 1.0, 0.5829, 1.0, 0.5829, 1.0, 0.5829, 1.0, 0.5682, 1.0, 0.5682, 1.0, 0.5682, 1.0, 0.5682, 1.0, 0.5531, 1.0, 0.5531, 1.0, 0.5531, 1.0, 0.5531, 1.0, 0.5378, 1.0, 0.5378, 1.0, 0.5378, 1.0, 0.5378, 1.0, 0.5222, 1.0, 0.5222, 1.0, 0.5222, 1.0, 0.5222, 1.0, 0.5065, 1.0, 0.5065, 1.0, 0.5065, 1.0, 0.5065, 1.0, 0.4908, 1.0, 0.4908, 1.0, 0.4908, 1.0, 0.4908, 1.0, 0.475, 1.0, 0.475, 1.0, 0.475, 1.0, 0.475, 1.0, 0.4594, 1.0, 0.4594, 1.0, 1.0, 1.0, 1.0, 1.0, 1.0, 1.0, 0.9998, 1.0, 0.9996, 1.0, 0.9993, 1.0, 0.999, 1.0, 0.9985, 1.0, 0.998, 1.0, 0.9974, 1.0, 0.9967, 1.0, 0.9959, 1.0, 0.9951, 1.0, 0.9827, 1.0, 0.9799, 1.0, 0.9769, 1.0, 0.9738, 1.0, 0.9706, 1.0, 0.9672, 1.0, 0.9638, 1.0, 0.9602, 1.0, 0.9566, 1.0, 0.9529, 1.0, 0.9492, 1.0, 0.9455, 1.0, 0.7422, 1.0, 0.7385, 1.0, 0.7348, 1.0, 0.7311, 1.0, 0.7275, 1.0, 0.7239, 1.0, 0.7205, 1.0, 0.7171, 1.0, 0.7139, 1.0, 0.7107, 1.0, 0.7078, 1.0, 0.705, 1.0, 0.6926, 1.0, 0.6918, 1.0, 0.691, 1.0, 0.6903, 1.0, 0.6897, 1.0, 0.6892, 1.0, 0.6887, 1.0, 0.6884, 1.0, 0.6881, 1.0, 0.6878, 1.0, 0.6877, 1.0, 0.6877, 1.0, 0.6877, 1.0, 0.8889, 0.375, 0.0, 0.625, 0.0, 0.625, 0.25, 0.375, 0.25, 0.375, 0.25, 0.625, 0.25, 0.625, 0.5, 0.375, 0.5, 0.375, 0.5, 0.625, 0.5, 0.625, 0.75, 0.375, 0.75, 0.375, 0.75, 0.625, 0.75, 0.625, 1.0, 0.375, 1.0, 0.125, 0.5, 0.375, 0.5, 0.375, 0.75, 0.125, 0.75, 0.625, 0.5, 0.875, 0.5, 0.875, 0.75, 0.625, 0.75, 0.375, 0.0, 0.625, 0.0, 0.625, 0.25, 0.375, 0.25, 0.375, 0.25, 0.625, 0.25, 0.625, 0.5, 0.375, 0.5, 0.375, 0.5, 0.625, 0.5, 0.625, 0.75, 0.375, 0.75, 0.375, 0.75, 0.625, 0.75, 0.625, 1.0, 0.375, 1.0, 0.625, 0.5, 0.875, 0.5, 0.875, 0.75, 0.625, 0.75, 0.375, 0.0, 0.625, 0.0, 0.625, 0.25, 0.375, 0.25, 0.375, 0.25, 0.625, 0.25, 0.625, 0.5, 0.375, 0.5, 0.375, 0.5, 0.625, 0.5, 0.625, 0.75, 0.375, 0.75, 0.375, 0.75, 0.625, 0.75, 0.625, 1.0, 0.375, 1.0, 0.625, 0.5, 0.875, 0.5, 0.875, 0.75, 0.625, 0.75, 0.375, 0.0, 0.625, 0.0, 0.625, 0.25, 0.375, 0.25, 0.375, 0.25, 0.625, 0.25, 0.625, 0.5, 0.375, 0.5, 0.375, 0.5, 0.625, 0.5, 0.625, 0.75, 0.375, 0.75, 0.375, 0.75, 0.625, 0.75, 0.625, 1.0, 0.375, 1.0, 0.625, 0.5, 0.875, 0.5, 0.875, 0.75, 0.625, 0.75])
me_plane.update()

# ---- objects
ob_plane = bpy.data.objects.new('Plane', me_plane)

# ---- transforms, parenting, visibility, modifiers, constraints
ob_plane.location = (-0.489, 0.0723, 1.42)
ob_plane.rotation_euler = (-6.283, -6.283, -6.283)
ob_plane.scale = (5.823, 5.823, 5.823)

# ---- collection membership
col_collection.objects.link(ob_plane)

# ---- scene / render settings (as saved in the file)
scene.frame_start = 1; scene.frame_end = 250; scene.frame_set(0)
scene.render.engine = 'BLENDER_EEVEE_NEXT'
bpy.context.view_layer.update()

# ---- added for rendering (the .blend has no active camera and no usable light): camera, sun
cam_auto = bpy.data.cameras.new('AutoCamera')
cam_auto.lens = 50.0
cam_auto.sensor_width = 36.0
cam_auto.clip_end = 1000.0
ob_auto_camera = bpy.data.objects.new('AutoCamera', cam_auto)
scene.collection.objects.link(ob_auto_camera)
ob_auto_camera.location = (16.9978, -19.4548, 10.4194)
ob_auto_camera.rotation_euler = (1.09748, -7.21219e-08, 0.694738)
scene.camera = ob_auto_camera
light_auto_sun = bpy.data.lights.new('AutoSun', 'SUN')
light_auto_sun.energy = 3.0
light_auto_sun.angle = 0.0523599
ob_auto_sun = bpy.data.objects.new('AutoSun', light_auto_sun)
scene.collection.objects.link(ob_auto_sun)
ob_auto_sun.rotation_euler = (0.872665, 0.174533, 0.523599)
bpy.context.view_layer.update()
